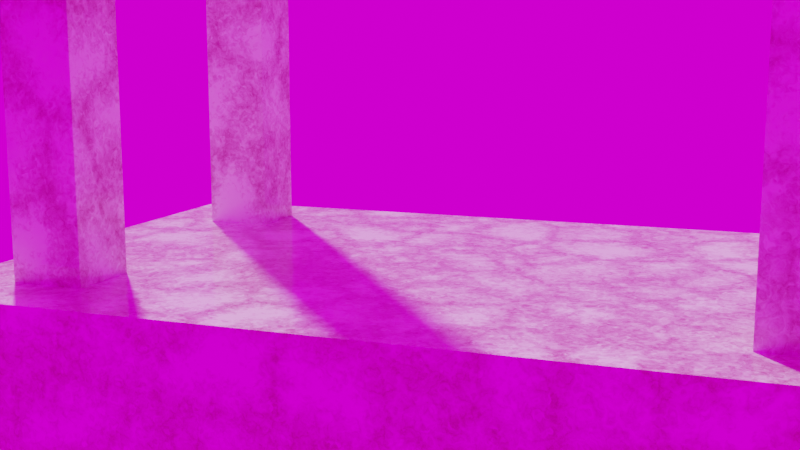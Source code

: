# Source: temple.blend  (saved by Blender 2.80.75; exported with 4.5.12 LTS)
import bpy
from mathutils import Matrix  # noqa: F401  (used for matrix-valued properties, if any)

bpy.ops.wm.read_factory_settings(use_empty=True)
scene = bpy.context.scene
scene.name = 'Scene'

# ---- collections
col_collection = bpy.data.collections.new('Collection'); scene.collection.children.link(col_collection)

# ---- images (referenced by path relative to the original .blend; pixels are not part of the script)
import os
ASSET_DIR = os.environ.get("B2B_ASSET_DIR", "")  # directory of the original .blend (textures are referenced by path, not embedded)
HERE = os.path.dirname(os.path.abspath(__file__))  # packed textures are extracted next to this script under _unpacked/

def load_image(name, relpath, width, height, colorspace="sRGB"):
    """Load a texture the original file referenced (path relative to the .blend, or extracted next to this script)."""
    p = next((c for c in (os.path.join(HERE, relpath), os.path.join(ASSET_DIR, relpath)) if relpath and os.path.exists(c)), "")
    if p:
        img = bpy.data.images.load(p, check_existing=True)
        img.name = name
    else:  # same state as the original file: an image datablock whose file is absent (Cycles renders it pink)
        img = bpy.data.images.new(name, width, height)
        img.source = "FILE"
        img.filepath = "//" + (relpath or name)
    img.colorspace_settings.name = colorspace
    return img
img_cape_hill_2k_hdr = load_image('cape_hill_2k.hdr', 'cape_hill_2k.hdr', 1024, 1024, 'Linear Rec.709')

# ---- materials (node trees are filled in below, after node groups)
mat_marble = bpy.data.materials.new('Marble')
mat_marble.use_transparent_shadow = False

# ---- material node trees
mat_marble.use_nodes = True; mat_marble.node_tree.nodes.clear()
_N = mat_marble.node_tree.nodes; _L = mat_marble.node_tree.links
n0 = _N.new('ShaderNodeOutputMaterial'); n0.name = 'Material Output'; n0.location = (1804, 300)
n1 = _N.new('ShaderNodeBsdfPrincipled'); n1.name = 'Principled BSDF'; n1.location = (1514, 300)
n1.distribution = 'GGX'
n1.subsurface_method = 'BURLEY'
n1.inputs[2].default_value = 0.1
n1.inputs[3].default_value = 1.45
n1.inputs[27].default_value = (0.0, 0.0, 0.0, 1.0)
n1.inputs[28].default_value = 1.0
n2 = _N.new('ShaderNodeTexNoise'); n2.name = 'Noise Texture'; n2.location = (-770, 52)
n3 = _N.new('ShaderNodeTexNoise'); n3.name = 'Noise Texture.001'; n3.location = (-198, 109)
n3.inputs[3].default_value = 16.0
n3.inputs[8].default_value = 0.65
n4 = _N.new('ShaderNodeValToRGB'); n4.name = 'ColorRamp'; n4.location = (39, 136)
while len(n4.color_ramp.elements) > 1: n4.color_ramp.elements.remove(n4.color_ramp.elements[-1])
n4.color_ramp.elements[0].position = 0.3136; n4.color_ramp.elements[0].color = (0.0, 0.0, 0.0, 1.0)
_e = n4.color_ramp.elements.new(0.6682); _e.color = (1.0, 1.0, 1.0, 1.0)
n5 = _N.new('ShaderNodeTexCoord'); n5.name = 'Texture Coordinate'; n5.location = (-1019, 98)
n6 = _N.new('ShaderNodeTexVoronoi'); n6.name = 'Voronoi Texture'; n6.location = (-50, -247)
n6.inputs[2].default_value = 1.0
n7 = _N.new('ShaderNodeMix'); n7.name = 'Mix.002'; n7.location = (659, -57)
n7.data_type = 'RGBA'
n7.inputs[0].default_value = 0.6083
n8 = _N.new('ShaderNodeValToRGB'); n8.name = 'ColorRamp.001'; n8.location = (867, 109)
while len(n8.color_ramp.elements) > 1: n8.color_ramp.elements.remove(n8.color_ramp.elements[-1])
n8.color_ramp.elements[0].position = 0.04545; n8.color_ramp.elements[0].color = (0.5637, 0.1262, 0.3425, 1.0)
_e = n8.color_ramp.elements.new(0.5364); _e.color = (1.0, 1.0, 1.0, 1.0)
n9 = _N.new('ShaderNodeTexVoronoi'); n9.name = 'Voronoi Texture.001'; n9.location = (153, -513)
n9.inputs[2].default_value = 3.0
n10 = _N.new('ShaderNodeTexVoronoi'); n10.name = 'Voronoi Texture.002'; n10.location = (203, -732)
n10.inputs[2].default_value = 40.0
n11 = _N.new('ShaderNodeMapping'); n11.name = 'Mapping.001'; n11.location = (-540, -324)
n12 = _N.new('ShaderNodeTexCoord'); n12.name = 'Texture Coordinate.001'; n12.location = (-1200, -358)
n13 = _N.new('ShaderNodeTexCoord'); n13.name = 'Texture Coordinate.002'; n13.location = (-892, -753)
n14 = _N.new('ShaderNodeMapping'); n14.name = 'Mapping.002'; n14.location = (-232, -779)
n15 = _N.new('ShaderNodeTexNoise'); n15.name = 'Noise Texture.002'; n15.location = (-971, -286)
n15.inputs[3].default_value = 12.0
n16 = _N.new('ShaderNodeTexNoise'); n16.name = 'Noise Texture.003'; n16.location = (-672, -857)
n16.inputs[2].default_value = 40.0
n17 = _N.new('ShaderNodeMix'); n17.name = 'Mix.001'; n17.location = (-760, -456)
n17.data_type = 'RGBA'
n17.inputs[0].default_value = 0.9
n18 = _N.new('ShaderNodeMix'); n18.name = 'Mix.003'; n18.location = (-452, -896)
n18.data_type = 'RGBA'
n18.inputs[0].default_value = 0.8533
n19 = _N.new('ShaderNodeMix'); n19.name = 'Mix.004'; n19.location = (1268, 73)
n19.data_type = 'RGBA'
n19.blend_type = 'OVERLAY'
n19.inputs[0].default_value = 0.3833
n20 = _N.new('ShaderNodeMix'); n20.name = 'Mix'; n20.location = (439, -400)
n20.data_type = 'RGBA'
n20.inputs[0].default_value = 0.2833
n21 = _N.new('ShaderNodeMapping'); n21.name = 'Mapping'; n21.location = (-554, 60)
n22 = _N.new('ShaderNodeTexVoronoi'); n22.name = 'Voronoi Texture.003'; n22.location = (0, 0)
n22.feature = 'F2'
n22.inputs[2].default_value = 1.0
n23 = _N.new('ShaderNodeMath'); n23.name = 'Math'; n23.location = (0, 0)
n23.operation = 'SUBTRACT'
n24 = _N.new('ShaderNodeTexVoronoi'); n24.name = 'Voronoi Texture.004'; n24.location = (0, 0)
n24.feature = 'F2'
n24.inputs[2].default_value = 3.0
n25 = _N.new('ShaderNodeMath'); n25.name = 'Math.001'; n25.location = (0, 0)
n25.operation = 'SUBTRACT'
n26 = _N.new('ShaderNodeTexVoronoi'); n26.name = 'Voronoi Texture.005'; n26.location = (0, 0)
n26.feature = 'F2'
n26.inputs[2].default_value = 40.0
n27 = _N.new('ShaderNodeMath'); n27.name = 'Math.002'; n27.location = (0, 0)
n27.operation = 'SUBTRACT'
n28 = _N.new('ShaderNodeMath'); n28.name = 'Math.003'; n28.location = (0, 0)
n28.operation = 'MULTIPLY'
n29 = _N.new('ShaderNodeMath'); n29.name = 'Math.004'; n29.location = (0, 0)
n29.operation = 'MULTIPLY'
n30 = _N.new('ShaderNodeMath'); n30.name = 'Math.005'; n30.location = (0, 0)
n30.operation = 'MULTIPLY'
n31 = _N.new('ShaderNodeMath'); n31.name = 'Math.006'; n31.location = (0, 0)
n31.operation = 'MULTIPLY'
n32 = _N.new('ShaderNodeMath'); n32.name = 'Math.007'; n32.location = (0, 0)
n32.operation = 'MULTIPLY'
n33 = _N.new('ShaderNodeMath'); n33.name = 'Math.008'; n33.location = (0, 0)
n33.operation = 'MULTIPLY'
_L.new(n1.outputs[0], n0.inputs[0])
_L.new(n5.outputs[3], n2.inputs[0])
_L.new(n2.outputs[1], n21.inputs[0])
_L.new(n21.outputs[0], n3.inputs[0])
_L.new(n3.outputs[1], n4.inputs[0])
_L.new(n12.outputs[3], n15.inputs[0])
_L.new(n11.outputs[0], n6.inputs[0])
_L.new(n15.outputs[1], n17.inputs[6])
_L.new(n11.outputs[0], n9.inputs[0])
_L.new(n17.outputs[2], n11.inputs[0])
_L.new(n12.outputs[3], n17.inputs[7])
_L.new(n7.outputs[2], n8.inputs[0])
_L.new(n4.outputs[0], n7.inputs[6])
_L.new(n20.outputs[2], n7.inputs[7])
_L.new(n13.outputs[3], n16.inputs[0])
_L.new(n14.outputs[0], n10.inputs[0])
_L.new(n16.outputs[1], n18.inputs[6])
_L.new(n18.outputs[2], n14.inputs[0])
_L.new(n13.outputs[3], n18.inputs[7])
_L.new(n19.outputs[2], n1.inputs[0])
_L.new(n8.outputs[0], n19.inputs[6])
_L.new(n11.outputs[0], n22.inputs[0])
_L.new(n23.outputs[0], n20.inputs[6])
_L.new(n11.outputs[0], n24.inputs[0])
_L.new(n25.outputs[0], n20.inputs[7])
_L.new(n14.outputs[0], n26.inputs[0])
_L.new(n27.outputs[0], n19.inputs[7])
_L.new(n28.outputs[0], n23.inputs[1])
_L.new(n6.outputs[0], n28.inputs[0])
_L.new(n6.outputs[0], n28.inputs[1])
_L.new(n29.outputs[0], n25.inputs[1])
_L.new(n9.outputs[0], n29.inputs[0])
_L.new(n9.outputs[0], n29.inputs[1])
_L.new(n30.outputs[0], n27.inputs[1])
_L.new(n10.outputs[0], n30.inputs[0])
_L.new(n10.outputs[0], n30.inputs[1])
_L.new(n31.outputs[0], n23.inputs[0])
_L.new(n22.outputs[0], n31.inputs[0])
_L.new(n22.outputs[0], n31.inputs[1])
_L.new(n32.outputs[0], n25.inputs[0])
_L.new(n24.outputs[0], n32.inputs[0])
_L.new(n24.outputs[0], n32.inputs[1])
_L.new(n33.outputs[0], n27.inputs[0])
_L.new(n26.outputs[0], n33.inputs[0])
_L.new(n26.outputs[0], n33.inputs[1])
n0.is_active_output = True

# ---- world
world_world = bpy.data.worlds.new('World'); scene.world = world_world
world_world.use_nodes = True; world_world.node_tree.nodes.clear()
_N = world_world.node_tree.nodes; _L = world_world.node_tree.links
n0 = _N.new('ShaderNodeOutputWorld'); n0.name = 'World Output'; n0.location = (300, 300)
n1 = _N.new('ShaderNodeBackground'); n1.name = 'Background'; n1.location = (10, 300)
n2 = _N.new('ShaderNodeTexEnvironment'); n2.name = 'Environment Texture'; n2.location = (-280, 280)
n2.image = img_cape_hill_2k_hdr
_L.new(n1.outputs[0], n0.inputs[0])
_L.new(n2.outputs[0], n1.inputs[0])
n0.is_active_output = True
world_world.color = (0.05088, 0.05088, 0.05088)
world_world.use_sun_shadow = False
world_world.sun_shadow_jitter_overblur = 0.0

# ---- cameras
cam_camera = bpy.data.cameras.new('Camera')
cam_camera.clip_end = 100.0
cam_camera.ortho_scale = 7.314
cam_camera.dof.focus_distance = 0.0
cam_camera.dof.aperture_fstop = 128.0

# ---- meshes
me_cube_001 = bpy.data.meshes.new('Cube.001')
me_cube_001.from_pydata([(-6.0, -4.0, -1.0), (-6.0, -4.0, 1.0), (-6.0, 4.0, -1.0), (-6.0, 4.0, 1.0), (6.0, -4.0, -1.0), (6.0, -4.0, 1.0), (6.0, 4.0, -1.0), (6.0, 4.0, 1.0), (5.0, 4.0, -1.0), (4.0, 4.0, -1.0), (3.0, 4.0, -1.0), (2.0, 4.0, -1.0), (1.0, 4.0, -1.0), (-4.47e-07, 4.0, -1.0), (-1.0, 4.0, -1.0), (-2.0, 4.0, -1.0), (-3.0, 4.0, -1.0), (-4.0, 4.0, -1.0), (-5.0, 4.0, -1.0), (-5.0, 4.0, 1.0), (-4.0, 4.0, 1.0), (-3.0, 4.0, 1.0), (-2.0, 4.0, 1.0), (-1.0, 4.0, 1.0), (4.47e-07, 4.0, 1.0), (1.0, 4.0, 1.0), (2.0, 4.0, 1.0), (3.0, 4.0, 1.0), (4.0, 4.0, 1.0), (5.0, 4.0, 1.0), (-5.0, -4.0, -1.0), (-4.0, -4.0, -1.0), (-3.0, -4.0, -1.0), (-2.0, -4.0, -1.0), (-1.0, -4.0, -1.0), (4.47e-07, -4.0, -1.0), (1.0, -4.0, -1.0), (2.0, -4.0, -1.0), (3.0, -4.0, -1.0), (4.0, -4.0, -1.0), (5.0, -4.0, -1.0), (5.0, -4.0, 1.0), (4.0, -4.0, 1.0), (3.0, -4.0, 1.0), (2.0, -4.0, 1.0), (1.0, -4.0, 1.0), (-4.47e-07, -4.0, 1.0), (-1.0, -4.0, 1.0), (-2.0, -4.0, 1.0), (-3.0, -4.0, 1.0), (-4.0, -4.0, 1.0), (-5.0, -4.0, 1.0), (-6.0, 3.0, -1.0), (-6.0, 2.0, -1.0), (-6.0, 1.0, -1.0), (-6.0, 0.0, -1.0), (-6.0, -1.0, -1.0), (-6.0, -2.0, -1.0), (-6.0, -3.0, -1.0), (-6.0, -3.0, 1.0), (-6.0, -2.0, 1.0), (-6.0, -1.0, 1.0), (-6.0, 0.0, 1.0), (-6.0, 1.0, 1.0), (-6.0, 2.0, 1.0), (-6.0, 3.0, 1.0), (6.0, -3.0, -1.0), (6.0, -2.0, -1.0), (6.0, -1.0, -1.0), (6.0, 0.0, -1.0), (6.0, 1.0, -1.0), (6.0, 2.0, -1.0), (6.0, 3.0, -1.0), (6.0, 3.0, 1.0), (6.0, 2.0, 1.0), (6.0, 1.0, 1.0), (6.0, 0.0, 1.0), (6.0, -1.0, 1.0), (6.0, -2.0, 1.0), (6.0, -3.0, 1.0), (5.0, 3.0, 1.0), (5.0, 2.0, 1.0), (5.0, 1.0, 1.0), (5.0, 0.0, 1.0), (5.0, -1.0, 1.0), (5.0, -2.0, 1.0), (5.0, -3.0, 1.0), (4.0, 3.0, 1.0), (4.0, 2.0, 1.0), (4.0, 1.0, 1.0), (4.0, 0.0, 1.0), (4.0, -1.0, 1.0), (4.0, -2.0, 1.0), (4.0, -3.0, 1.0), (3.0, 3.0, 1.0), (3.0, 2.0, 1.0), (3.0, 1.0, 1.0), (3.0, 0.0, 1.0), (3.0, -1.0, 1.0), (3.0, -2.0, 1.0), (3.0, -3.0, 1.0), (2.0, 3.0, 1.0), (2.0, 2.0, 1.0), (2.0, 1.0, 1.0), (2.0, 0.0, 1.0), (2.0, -1.0, 1.0), (2.0, -2.0, 1.0), (2.0, -3.0, 1.0), (1.0, 3.0, 1.0), (1.0, 2.0, 1.0), (1.0, 1.0, 1.0), (1.0, 0.0, 1.0), (1.0, -1.0, 1.0), (1.0, -2.0, 1.0), (1.0, -3.0, 1.0), (3.353e-07, 3.0, 1.0), (2.235e-07, 2.0, 1.0), (1.118e-07, 1.0, 1.0), (0.0, 0.0, 1.0), (-1.118e-07, -1.0, 1.0), (-2.235e-07, -2.0, 1.0), (-3.353e-07, -3.0, 1.0), (-1.0, 3.0, 1.0), (-1.0, 2.0, 1.0), (-1.0, 1.0, 1.0), (-1.0, 0.0, 1.0), (-1.0, -1.0, 1.0), (-1.0, -2.0, 1.0), (-1.0, -3.0, 1.0), (-2.0, 3.0, 1.0), (-2.0, 2.0, 1.0), (-2.0, 1.0, 1.0), (-2.0, 0.0, 1.0), (-2.0, -1.0, 1.0), (-2.0, -2.0, 1.0), (-2.0, -3.0, 1.0), (-3.0, 3.0, 1.0), (-3.0, 2.0, 1.0), (-3.0, 1.0, 1.0), (-3.0, 0.0, 1.0), (-3.0, -1.0, 1.0), (-3.0, -2.0, 1.0), (-3.0, -3.0, 1.0), (-4.0, 3.0, 1.0), (-4.0, 2.0, 1.0), (-4.0, 1.0, 1.0), (-4.0, 0.0, 1.0), (-4.0, -1.0, 1.0), (-4.0, -2.0, 1.0), (-4.0, -3.0, 1.0), (-5.0, 3.0, 1.0), (-5.0, 2.0, 1.0), (-5.0, 1.0, 1.0), (-5.0, 0.0, 1.0), (-5.0, -1.0, 1.0), (-5.0, -2.0, 1.0), (-5.0, -3.0, 1.0), (-5.0, 3.0, -1.0), (-5.0, 2.0, -1.0), (-5.0, 1.0, -1.0), (-5.0, 0.0, -1.0), (-5.0, -1.0, -1.0), (-5.0, -2.0, -1.0), (-5.0, -3.0, -1.0), (-4.0, 3.0, -1.0), (-4.0, 2.0, -1.0), (-4.0, 1.0, -1.0), (-4.0, 0.0, -1.0), (-4.0, -1.0, -1.0), (-4.0, -2.0, -1.0), (-4.0, -3.0, -1.0), (-3.0, 3.0, -1.0), (-3.0, 2.0, -1.0), (-3.0, 1.0, -1.0), (-3.0, 0.0, -1.0), (-3.0, -1.0, -1.0), (-3.0, -2.0, -1.0), (-3.0, -3.0, -1.0), (-2.0, 3.0, -1.0), (-2.0, 2.0, -1.0), (-2.0, 1.0, -1.0), (-2.0, 0.0, -1.0), (-2.0, -1.0, -1.0), (-2.0, -2.0, -1.0), (-2.0, -3.0, -1.0), (-1.0, 3.0, -1.0), (-1.0, 2.0, -1.0), (-1.0, 1.0, -1.0), (-1.0, 0.0, -1.0), (-1.0, -1.0, -1.0), (-1.0, -2.0, -1.0), (-1.0, -3.0, -1.0), (-3.353e-07, 3.0, -1.0), (-2.235e-07, 2.0, -1.0), (-1.118e-07, 1.0, -1.0), (0.0, 0.0, -1.0), (1.118e-07, -1.0, -1.0), (2.235e-07, -2.0, -1.0), (3.353e-07, -3.0, -1.0), (1.0, 3.0, -1.0), (1.0, 2.0, -1.0), (1.0, 1.0, -1.0), (1.0, 0.0, -1.0), (1.0, -1.0, -1.0), (1.0, -2.0, -1.0), (1.0, -3.0, -1.0), (2.0, 3.0, -1.0), (2.0, 2.0, -1.0), (2.0, 1.0, -1.0), (2.0, 0.0, -1.0), (2.0, -1.0, -1.0), (2.0, -2.0, -1.0), (2.0, -3.0, -1.0), (3.0, 3.0, -1.0), (3.0, 2.0, -1.0), (3.0, 1.0, -1.0), (3.0, 0.0, -1.0), (3.0, -1.0, -1.0), (3.0, -2.0, -1.0), (3.0, -3.0, -1.0), (4.0, 3.0, -1.0), (4.0, 2.0, -1.0), (4.0, 1.0, -1.0), (4.0, 0.0, -1.0), (4.0, -1.0, -1.0), (4.0, -2.0, -1.0), (4.0, -3.0, -1.0), (5.0, 3.0, -1.0), (5.0, 2.0, -1.0), (5.0, 1.0, -1.0), (5.0, 0.0, -1.0), (5.0, -1.0, -1.0), (5.0, -2.0, -1.0), (5.0, -3.0, -1.0), (5.0, 3.0, 10.0), (5.0, 2.0, 10.0), (5.0, -2.0, 10.0), (5.0, -3.0, 10.0), (4.0, 3.0, 10.0), (4.0, 2.0, 10.0), (4.0, -2.0, 10.0), (4.0, -3.0, 10.0), (-4.0, 3.0, 10.0), (-4.0, 2.0, 10.0), (-4.0, -2.0, 10.0), (-4.0, -3.0, 10.0), (-5.0, 3.0, 10.0), (-5.0, 2.0, 10.0), (-5.0, -2.0, 10.0), (-5.0, -3.0, 10.0), (4.0, -2.0, 2.0), (4.0, -2.0, 3.0), (4.0, -2.0, 4.0), (4.0, -2.0, 5.0), (4.0, -2.0, 6.0), (4.0, -2.0, 7.0), (4.0, -2.0, 8.0), (4.0, -2.0, 9.0), (5.0, -2.0, 9.0), (5.0, -2.0, 8.0), (5.0, -2.0, 7.0), (5.0, -2.0, 6.0), (5.0, -2.0, 5.0), (5.0, -2.0, 4.0), (5.0, -2.0, 3.0), (5.0, -2.0, 2.0), (5.0, -3.0, 2.0), (5.0, -3.0, 3.0), (5.0, -3.0, 4.0), (5.0, -3.0, 5.0), (5.0, -3.0, 6.0), (5.0, -3.0, 7.0), (5.0, -3.0, 8.0), (5.0, -3.0, 9.0), (4.0, -3.0, 9.0), (4.0, -3.0, 8.0), (4.0, -3.0, 7.0), (4.0, -3.0, 6.0), (4.0, -3.0, 5.0), (4.0, -3.0, 4.0), (4.0, -3.0, 3.0), (4.0, -3.0, 2.0), (-5.0, -3.0, 2.0), (-5.0, -3.0, 3.0), (-5.0, -3.0, 4.0), (-5.0, -3.0, 5.0), (-5.0, -3.0, 6.0), (-5.0, -3.0, 7.0), (-5.0, -3.0, 8.0), (-5.0, -3.0, 9.0), (-5.0, -2.0, 9.0), (-5.0, -2.0, 8.0), (-5.0, -2.0, 7.0), (-5.0, -2.0, 6.0), (-5.0, -2.0, 5.0), (-5.0, -2.0, 4.0), (-5.0, -2.0, 3.0), (-5.0, -2.0, 2.0), (-4.0, -2.0, 2.0), (-4.0, -2.0, 3.0), (-4.0, -2.0, 4.0), (-4.0, -2.0, 5.0), (-4.0, -2.0, 6.0), (-4.0, -2.0, 7.0), (-4.0, -2.0, 8.0), (-4.0, -2.0, 9.0), (-4.0, -3.0, 9.0), (-4.0, -3.0, 8.0), (-4.0, -3.0, 7.0), (-4.0, -3.0, 6.0), (-4.0, -3.0, 5.0), (-4.0, -3.0, 4.0), (-4.0, -3.0, 3.0), (-4.0, -3.0, 2.0), (-4.0, 2.0, 2.0), (-4.0, 2.0, 3.0), (-4.0, 2.0, 4.0), (-4.0, 2.0, 5.0), (-4.0, 2.0, 6.0), (-4.0, 2.0, 7.0), (-4.0, 2.0, 8.0), (-4.0, 2.0, 9.0), (-5.0, 2.0, 9.0), (-5.0, 2.0, 8.0), (-5.0, 2.0, 7.0), (-5.0, 2.0, 6.0), (-5.0, 2.0, 5.0), (-5.0, 2.0, 4.0), (-5.0, 2.0, 3.0), (-5.0, 2.0, 2.0), (-5.0, 3.0, 9.0), (-5.0, 3.0, 8.0), (-5.0, 3.0, 7.0), (-5.0, 3.0, 6.0), (-5.0, 3.0, 5.0), (-5.0, 3.0, 4.0), (-5.0, 3.0, 3.0), (-5.0, 3.0, 2.0), (-4.0, 3.0, 2.0), (-4.0, 3.0, 3.0), (-4.0, 3.0, 4.0), (-4.0, 3.0, 5.0), (-4.0, 3.0, 6.0), (-4.0, 3.0, 7.0), (-4.0, 3.0, 8.0), (-4.0, 3.0, 9.0), (4.0, 3.0, 2.0), (4.0, 3.0, 3.0), (4.0, 3.0, 4.0), (4.0, 3.0, 5.0), (4.0, 3.0, 6.0), (4.0, 3.0, 7.0), (4.0, 3.0, 8.0), (4.0, 3.0, 9.0), (5.0, 3.0, 9.0), (5.0, 3.0, 8.0), (5.0, 3.0, 7.0), (5.0, 3.0, 6.0), (5.0, 3.0, 5.0), (5.0, 3.0, 4.0), (5.0, 3.0, 3.0), (5.0, 3.0, 2.0), (5.0, 2.0, 2.0), (5.0, 2.0, 3.0), (5.0, 2.0, 4.0), (5.0, 2.0, 5.0), (5.0, 2.0, 6.0), (5.0, 2.0, 7.0), (5.0, 2.0, 8.0), (5.0, 2.0, 9.0), (4.0, 2.0, 9.0), (4.0, 2.0, 8.0), (4.0, 2.0, 7.0), (4.0, 2.0, 6.0), (4.0, 2.0, 5.0), (4.0, 2.0, 4.0), (4.0, 2.0, 3.0), (4.0, 2.0, 2.0)], [], [(52, 65, 3, 2), (8, 29, 7, 6), (66, 79, 5, 4), (30, 51, 1, 0), (233, 66, 4, 40), (156, 59, 1, 51), (79, 86, 41, 5), (86, 93, 42, 41), (93, 100, 43, 42), (100, 107, 44, 43), (107, 114, 45, 44), (114, 121, 46, 45), (121, 128, 47, 46), (128, 135, 48, 47), (135, 142, 49, 48), (142, 149, 50, 49), (149, 156, 51, 50), (58, 163, 30, 0), (163, 170, 31, 30), (170, 177, 32, 31), (177, 184, 33, 32), (184, 191, 34, 33), (191, 198, 35, 34), (198, 205, 36, 35), (205, 212, 37, 36), (212, 219, 38, 37), (219, 226, 39, 38), (226, 233, 40, 39), (4, 5, 41, 40), (40, 41, 42, 39), (39, 42, 43, 38), (38, 43, 44, 37), (37, 44, 45, 36), (36, 45, 46, 35), (35, 46, 47, 34), (34, 47, 48, 33), (33, 48, 49, 32), (32, 49, 50, 31), (31, 50, 51, 30), (2, 3, 19, 18), (18, 19, 20, 17), (17, 20, 21, 16), (16, 21, 22, 15), (15, 22, 23, 14), (14, 23, 24, 13), (13, 24, 25, 12), (12, 25, 26, 11), (11, 26, 27, 10), (10, 27, 28, 9), (9, 28, 29, 8), (9, 8, 227, 220), (220, 227, 228, 221), (221, 228, 229, 222), (222, 229, 230, 223), (223, 230, 231, 224), (224, 231, 232, 225), (225, 232, 233, 226), (10, 9, 220, 213), (213, 220, 221, 214), (214, 221, 222, 215), (215, 222, 223, 216), (216, 223, 224, 217), (217, 224, 225, 218), (218, 225, 226, 219), (11, 10, 213, 206), (206, 213, 214, 207), (207, 214, 215, 208), (208, 215, 216, 209), (209, 216, 217, 210), (210, 217, 218, 211), (211, 218, 219, 212), (12, 11, 206, 199), (199, 206, 207, 200), (200, 207, 208, 201), (201, 208, 209, 202), (202, 209, 210, 203), (203, 210, 211, 204), (204, 211, 212, 205), (13, 12, 199, 192), (192, 199, 200, 193), (193, 200, 201, 194), (194, 201, 202, 195), (195, 202, 203, 196), (196, 203, 204, 197), (197, 204, 205, 198), (14, 13, 192, 185), (185, 192, 193, 186), (186, 193, 194, 187), (187, 194, 195, 188), (188, 195, 196, 189), (189, 196, 197, 190), (190, 197, 198, 191), (15, 14, 185, 178), (178, 185, 186, 179), (179, 186, 187, 180), (180, 187, 188, 181), (181, 188, 189, 182), (182, 189, 190, 183), (183, 190, 191, 184), (16, 15, 178, 171), (171, 178, 179, 172), (172, 179, 180, 173), (173, 180, 181, 174), (174, 181, 182, 175), (175, 182, 183, 176), (176, 183, 184, 177), (17, 16, 171, 164), (164, 171, 172, 165), (165, 172, 173, 166), (166, 173, 174, 167), (167, 174, 175, 168), (168, 175, 176, 169), (169, 176, 177, 170), (18, 17, 164, 157), (157, 164, 165, 158), (158, 165, 166, 159), (159, 166, 167, 160), (160, 167, 168, 161), (161, 168, 169, 162), (162, 169, 170, 163), (2, 18, 157, 52), (52, 157, 158, 53), (53, 158, 159, 54), (54, 159, 160, 55), (55, 160, 161, 56), (56, 161, 162, 57), (57, 162, 163, 58), (20, 19, 150, 143), (258, 257, 240, 236), (144, 151, 152, 145), (145, 152, 153, 146), (146, 153, 154, 147), (147, 154, 155, 148), (322, 321, 243, 247), (21, 20, 143, 136), (136, 143, 144, 137), (137, 144, 145, 138), (138, 145, 146, 139), (139, 146, 147, 140), (140, 147, 148, 141), (141, 148, 149, 142), (22, 21, 136, 129), (129, 136, 137, 130), (130, 137, 138, 131), (131, 138, 139, 132), (132, 139, 140, 133), (133, 140, 141, 134), (134, 141, 142, 135), (23, 22, 129, 122), (122, 129, 130, 123), (123, 130, 131, 124), (124, 131, 132, 125), (125, 132, 133, 126), (126, 133, 134, 127), (127, 134, 135, 128), (24, 23, 122, 115), (115, 122, 123, 116), (116, 123, 124, 117), (117, 124, 125, 118), (118, 125, 126, 119), (119, 126, 127, 120), (120, 127, 128, 121), (25, 24, 115, 108), (108, 115, 116, 109), (109, 116, 117, 110), (110, 117, 118, 111), (111, 118, 119, 112), (112, 119, 120, 113), (113, 120, 121, 114), (26, 25, 108, 101), (101, 108, 109, 102), (102, 109, 110, 103), (103, 110, 111, 104), (104, 111, 112, 105), (105, 112, 113, 106), (106, 113, 114, 107), (27, 26, 101, 94), (94, 101, 102, 95), (95, 102, 103, 96), (96, 103, 104, 97), (97, 104, 105, 98), (98, 105, 106, 99), (99, 106, 107, 100), (28, 27, 94, 87), (87, 94, 95, 88), (88, 95, 96, 89), (89, 96, 97, 90), (90, 97, 98, 91), (91, 98, 99, 92), (92, 99, 100, 93), (29, 28, 87, 80), (306, 305, 244, 245), (81, 88, 89, 82), (82, 89, 90, 83), (83, 90, 91, 84), (84, 91, 92, 85), (290, 289, 249, 248), (7, 29, 80, 73), (73, 80, 81, 74), (74, 81, 82, 75), (75, 82, 83, 76), (76, 83, 84, 77), (77, 84, 85, 78), (78, 85, 86, 79), (19, 3, 65, 150), (150, 65, 64, 151), (151, 64, 63, 152), (152, 63, 62, 153), (153, 62, 61, 154), (154, 61, 60, 155), (155, 60, 59, 156), (8, 6, 72, 227), (227, 72, 71, 228), (228, 71, 70, 229), (229, 70, 69, 230), (230, 69, 68, 231), (231, 68, 67, 232), (232, 67, 66, 233), (6, 7, 73, 72), (72, 73, 74, 71), (71, 74, 75, 70), (70, 75, 76, 69), (69, 76, 77, 68), (68, 77, 78, 67), (67, 78, 79, 66), (0, 1, 59, 58), (58, 59, 60, 57), (57, 60, 61, 56), (56, 61, 62, 55), (55, 62, 63, 54), (54, 63, 64, 53), (53, 64, 65, 52), (242, 246, 247, 243), (244, 248, 249, 245), (234, 238, 239, 235), (236, 240, 241, 237), (274, 273, 237, 241), (330, 322, 247, 246), (321, 345, 242, 243), (354, 353, 238, 234), (257, 274, 241, 240), (273, 258, 236, 237), (370, 369, 235, 239), (305, 290, 248, 244), (289, 306, 245, 249), (353, 370, 239, 238), (369, 354, 234, 235), (345, 330, 246, 242), (86, 85, 265, 266), (266, 265, 264, 267), (267, 264, 263, 268), (268, 263, 262, 269), (269, 262, 261, 270), (270, 261, 260, 271), (271, 260, 259, 272), (272, 259, 258, 273), (92, 93, 281, 250), (250, 281, 280, 251), (251, 280, 279, 252), (252, 279, 278, 253), (253, 278, 277, 254), (254, 277, 276, 255), (255, 276, 275, 256), (256, 275, 274, 257), (93, 86, 266, 281), (281, 266, 267, 280), (280, 267, 268, 279), (279, 268, 269, 278), (278, 269, 270, 277), (277, 270, 271, 276), (276, 271, 272, 275), (275, 272, 273, 274), (85, 92, 250, 265), (265, 250, 251, 264), (264, 251, 252, 263), (263, 252, 253, 262), (262, 253, 254, 261), (261, 254, 255, 260), (260, 255, 256, 259), (259, 256, 257, 258), (156, 149, 313, 282), (282, 313, 312, 283), (283, 312, 311, 284), (284, 311, 310, 285), (285, 310, 309, 286), (286, 309, 308, 287), (287, 308, 307, 288), (288, 307, 306, 289), (148, 155, 297, 298), (298, 297, 296, 299), (299, 296, 295, 300), (300, 295, 294, 301), (301, 294, 293, 302), (302, 293, 292, 303), (303, 292, 291, 304), (304, 291, 290, 305), (155, 156, 282, 297), (297, 282, 283, 296), (296, 283, 284, 295), (295, 284, 285, 294), (294, 285, 286, 293), (293, 286, 287, 292), (292, 287, 288, 291), (291, 288, 289, 290), (149, 148, 298, 313), (313, 298, 299, 312), (312, 299, 300, 311), (311, 300, 301, 310), (310, 301, 302, 309), (309, 302, 303, 308), (308, 303, 304, 307), (307, 304, 305, 306), (143, 150, 337, 338), (338, 337, 336, 339), (339, 336, 335, 340), (340, 335, 334, 341), (341, 334, 333, 342), (342, 333, 332, 343), (343, 332, 331, 344), (344, 331, 330, 345), (144, 143, 338, 314), (314, 338, 339, 315), (315, 339, 340, 316), (316, 340, 341, 317), (317, 341, 342, 318), (318, 342, 343, 319), (319, 343, 344, 320), (320, 344, 345, 321), (150, 151, 329, 337), (337, 329, 328, 336), (336, 328, 327, 335), (335, 327, 326, 334), (334, 326, 325, 333), (333, 325, 324, 332), (332, 324, 323, 331), (331, 323, 322, 330), (151, 144, 314, 329), (329, 314, 315, 328), (328, 315, 316, 327), (327, 316, 317, 326), (326, 317, 318, 325), (325, 318, 319, 324), (324, 319, 320, 323), (323, 320, 321, 322), (81, 80, 361, 362), (362, 361, 360, 363), (363, 360, 359, 364), (364, 359, 358, 365), (365, 358, 357, 366), (366, 357, 356, 367), (367, 356, 355, 368), (368, 355, 354, 369), (87, 88, 377, 346), (346, 377, 376, 347), (347, 376, 375, 348), (348, 375, 374, 349), (349, 374, 373, 350), (350, 373, 372, 351), (351, 372, 371, 352), (352, 371, 370, 353), (88, 81, 362, 377), (377, 362, 363, 376), (376, 363, 364, 375), (375, 364, 365, 374), (374, 365, 366, 373), (373, 366, 367, 372), (372, 367, 368, 371), (371, 368, 369, 370), (80, 87, 346, 361), (361, 346, 347, 360), (360, 347, 348, 359), (359, 348, 349, 358), (358, 349, 350, 357), (357, 350, 351, 356), (356, 351, 352, 355), (355, 352, 353, 354)])
_uv = me_cube_001.uv_layers.new(name='UVMap')
_uv.uv.foreach_set('vector', [0.375, 0.2188, 0.625, 0.2188, 0.625, 0.25, 0.375, 0.25, 0.375, 0.4792, 0.625, 0.4792, 0.625, 0.5, 0.375, 0.5, 0.375, 0.7188, 0.625, 0.7188, 0.625, 0.75, 0.375, 0.75, 0.375, 0.9792, 0.625, 0.9792, 0.625, 1.0, 0.375, 1.0, 0.3542, 0.7188, 0.375, 0.7188, 0.375, 0.75, 0.3542, 0.75, 0.8542, 0.7188, 0.875, 0.7188, 0.875, 0.75, 0.8542, 0.75, 0.625, 0.7188, 0.6458, 0.7188, 0.6458, 0.75, 0.625, 0.75, 0.6458, 0.7188, 0.6667, 0.7187, 0.6667, 0.75, 0.6458, 0.75, 0.6667, 0.7187, 0.6875, 0.7187, 0.6875, 0.75, 0.6667, 0.75, 0.6875, 0.7187, 0.7083, 0.7187, 0.7083, 0.75, 0.6875, 0.75, 0.7083, 0.7187, 0.7292, 0.7187, 0.7292, 0.75, 0.7083, 0.75, 0.7292, 0.7187, 0.75, 0.7187, 0.75, 0.75, 0.7292, 0.75, 0.75, 0.7187, 0.7708, 0.7187, 0.7708, 0.75, 0.75, 0.75, 0.7708, 0.7187, 0.7917, 0.7187, 0.7917, 0.75, 0.7708, 0.75, 0.7917, 0.7187, 0.8125, 0.7187, 0.8125, 0.75, 0.7917, 0.75, 0.8125, 0.7187, 0.8333, 0.7188, 0.8333, 0.75, 0.8125, 0.75, 0.8333, 0.7188, 0.8542, 0.7188, 0.8542, 0.75, 0.8333, 0.75, 0.125, 0.7188, 0.1458, 0.7188, 0.1458, 0.75, 0.125, 0.75, 0.1458, 0.7188, 0.1667, 0.7187, 0.1667, 0.75, 0.1458, 0.75, 0.1667, 0.7187, 0.1875, 0.7187, 0.1875, 0.75, 0.1667, 0.75, 0.1875, 0.7187, 0.2083, 0.7187, 0.2083, 0.75, 0.1875, 0.75, 0.2083, 0.7187, 0.2292, 0.7187, 0.2292, 0.75, 0.2083, 0.75, 0.2292, 0.7187, 0.25, 0.7187, 0.25, 0.75, 0.2292, 0.75, 0.25, 0.7187, 0.2708, 0.7187, 0.2708, 0.75, 0.25, 0.75, 0.2708, 0.7187, 0.2917, 0.7187, 0.2917, 0.75, 0.2708, 0.75, 0.2917, 0.7187, 0.3125, 0.7187, 0.3125, 0.75, 0.2917, 0.75, 0.3125, 0.7187, 0.3333, 0.7188, 0.3333, 0.75, 0.3125, 0.75, 0.3333, 0.7188, 0.3542, 0.7188, 0.3542, 0.75, 0.3333, 0.75, 0.375, 0.75, 0.625, 0.75, 0.625, 0.7708, 0.375, 0.7708, 0.375, 0.7708, 0.625, 0.7708, 0.625, 0.7917, 0.375, 0.7917, 0.375, 0.7917, 0.625, 0.7917, 0.625, 0.8125, 0.375, 0.8125, 0.375, 0.8125, 0.625, 0.8125, 0.625, 0.8333, 0.375, 0.8333, 0.375, 0.8333, 0.625, 0.8333, 0.625, 0.8542, 0.375, 0.8542, 0.375, 0.8542, 0.625, 0.8542, 0.625, 0.875, 0.375, 0.875, 0.375, 0.875, 0.625, 0.875, 0.625, 0.8958, 0.375, 0.8958, 0.375, 0.8958, 0.625, 0.8958, 0.625, 0.9167, 0.375, 0.9167, 0.375, 0.9167, 0.625, 0.9167, 0.625, 0.9375, 0.375, 0.9375, 0.375, 0.9375, 0.625, 0.9375, 0.625, 0.9583, 0.375, 0.9583, 0.375, 0.9583, 0.625, 0.9583, 0.625, 0.9792, 0.375, 0.9792, 0.375, 0.25, 0.625, 0.25, 0.625, 0.2708, 0.375, 0.2708, 0.375, 0.2708, 0.625, 0.2708, 0.625, 0.2917, 0.375, 0.2917, 0.375, 0.2917, 0.625, 0.2917, 0.625, 0.3125, 0.375, 0.3125, 0.375, 0.3125, 0.625, 0.3125, 0.625, 0.3333, 0.375, 0.3333, 0.375, 0.3333, 0.625, 0.3333, 0.625, 0.3542, 0.375, 0.3542, 0.375, 0.3542, 0.625, 0.3542, 0.625, 0.375, 0.375, 0.375, 0.375, 0.375, 0.625, 0.375, 0.625, 0.3958, 0.375, 0.3958, 0.375, 0.3958, 0.625, 0.3958, 0.625, 0.4167, 0.375, 0.4167, 0.375, 0.4167, 0.625, 0.4167, 0.625, 0.4375, 0.375, 0.4375, 0.375, 0.4375, 0.625, 0.4375, 0.625, 0.4583, 0.375, 0.4583, 0.375, 0.4583, 0.625, 0.4583, 0.625, 0.4792, 0.375, 0.4792, 0.3333, 0.5, 0.3542, 0.5, 0.3542, 0.5312, 0.3333, 0.5312, 0.3333, 0.5312, 0.3542, 0.5312, 0.3542, 0.5625, 0.3333, 0.5625, 0.3333, 0.5625, 0.3542, 0.5625, 0.3542, 0.5938, 0.3333, 0.5938, 0.3333, 0.5938, 0.3542, 0.5938, 0.3542, 0.625, 0.3333, 0.625, 0.3333, 0.625, 0.3542, 0.625, 0.3542, 0.6562, 0.3333, 0.6562, 0.3333, 0.6562, 0.3542, 0.6562, 0.3542, 0.6875, 0.3333, 0.6875, 0.3333, 0.6875, 0.3542, 0.6875, 0.3542, 0.7188, 0.3333, 0.7188, 0.3125, 0.5, 0.3333, 0.5, 0.3333, 0.5312, 0.3125, 0.5312, 0.3125, 0.5312, 0.3333, 0.5312, 0.3333, 0.5625, 0.3125, 0.5625, 0.3125, 0.5625, 0.3333, 0.5625, 0.3333, 0.5938, 0.3125, 0.5938, 0.3125, 0.5938, 0.3333, 0.5938, 0.3333, 0.625, 0.3125, 0.625, 0.3125, 0.625, 0.3333, 0.625, 0.3333, 0.6562, 0.3125, 0.6563, 0.3125, 0.6563, 0.3333, 0.6562, 0.3333, 0.6875, 0.3125, 0.6875, 0.3125, 0.6875, 0.3333, 0.6875, 0.3333, 0.7188, 0.3125, 0.7187, 0.2917, 0.5, 0.3125, 0.5, 0.3125, 0.5312, 0.2917, 0.5312, 0.2917, 0.5312, 0.3125, 0.5312, 0.3125, 0.5625, 0.2917, 0.5625, 0.2917, 0.5625, 0.3125, 0.5625, 0.3125, 0.5938, 0.2917, 0.5937, 0.2917, 0.5937, 0.3125, 0.5938, 0.3125, 0.625, 0.2917, 0.625, 0.2917, 0.625, 0.3125, 0.625, 0.3125, 0.6563, 0.2917, 0.6563, 0.2917, 0.6563, 0.3125, 0.6563, 0.3125, 0.6875, 0.2917, 0.6875, 0.2917, 0.6875, 0.3125, 0.6875, 0.3125, 0.7187, 0.2917, 0.7187, 0.2708, 0.5, 0.2917, 0.5, 0.2917, 0.5312, 0.2708, 0.5312, 0.2708, 0.5312, 0.2917, 0.5312, 0.2917, 0.5625, 0.2708, 0.5625, 0.2708, 0.5625, 0.2917, 0.5625, 0.2917, 0.5937, 0.2708, 0.5938, 0.2708, 0.5938, 0.2917, 0.5937, 0.2917, 0.625, 0.2708, 0.625, 0.2708, 0.625, 0.2917, 0.625, 0.2917, 0.6563, 0.2708, 0.6562, 0.2708, 0.6562, 0.2917, 0.6563, 0.2917, 0.6875, 0.2708, 0.6875, 0.2708, 0.6875, 0.2917, 0.6875, 0.2917, 0.7187, 0.2708, 0.7187, 0.25, 0.5, 0.2708, 0.5, 0.2708, 0.5312, 0.25, 0.5312, 0.25, 0.5312, 0.2708, 0.5312, 0.2708, 0.5625, 0.25, 0.5625, 0.25, 0.5625, 0.2708, 0.5625, 0.2708, 0.5938, 0.25, 0.5938, 0.25, 0.5938, 0.2708, 0.5938, 0.2708, 0.625, 0.25, 0.625, 0.25, 0.625, 0.2708, 0.625, 0.2708, 0.6562, 0.25, 0.6562, 0.25, 0.6562, 0.2708, 0.6562, 0.2708, 0.6875, 0.25, 0.6875, 0.25, 0.6875, 0.2708, 0.6875, 0.2708, 0.7187, 0.25, 0.7187, 0.2292, 0.5, 0.25, 0.5, 0.25, 0.5312, 0.2292, 0.5312, 0.2292, 0.5312, 0.25, 0.5312, 0.25, 0.5625, 0.2292, 0.5625, 0.2292, 0.5625, 0.25, 0.5625, 0.25, 0.5938, 0.2292, 0.5938, 0.2292, 0.5938, 0.25, 0.5938, 0.25, 0.625, 0.2292, 0.625, 0.2292, 0.625, 0.25, 0.625, 0.25, 0.6562, 0.2292, 0.6562, 0.2292, 0.6562, 0.25, 0.6562, 0.25, 0.6875, 0.2292, 0.6875, 0.2292, 0.6875, 0.25, 0.6875, 0.25, 0.7187, 0.2292, 0.7187, 0.2083, 0.5, 0.2292, 0.5, 0.2292, 0.5312, 0.2083, 0.5312, 0.2083, 0.5312, 0.2292, 0.5312, 0.2292, 0.5625, 0.2083, 0.5625, 0.2083, 0.5625, 0.2292, 0.5625, 0.2292, 0.5938, 0.2083, 0.5937, 0.2083, 0.5937, 0.2292, 0.5938, 0.2292, 0.625, 0.2083, 0.625, 0.2083, 0.625, 0.2292, 0.625, 0.2292, 0.6562, 0.2083, 0.6563, 0.2083, 0.6563, 0.2292, 0.6562, 0.2292, 0.6875, 0.2083, 0.6875, 0.2083, 0.6875, 0.2292, 0.6875, 0.2292, 0.7187, 0.2083, 0.7187, 0.1875, 0.5, 0.2083, 0.5, 0.2083, 0.5312, 0.1875, 0.5312, 0.1875, 0.5312, 0.2083, 0.5312, 0.2083, 0.5625, 0.1875, 0.5625, 0.1875, 0.5625, 0.2083, 0.5625, 0.2083, 0.5937, 0.1875, 0.5938, 0.1875, 0.5938, 0.2083, 0.5937, 0.2083, 0.625, 0.1875, 0.625, 0.1875, 0.625, 0.2083, 0.625, 0.2083, 0.6563, 0.1875, 0.6563, 0.1875, 0.6563, 0.2083, 0.6563, 0.2083, 0.6875, 0.1875, 0.6875, 0.1875, 0.6875, 0.2083, 0.6875, 0.2083, 0.7187, 0.1875, 0.7187, 0.1667, 0.5, 0.1875, 0.5, 0.1875, 0.5312, 0.1667, 0.5312, 0.1667, 0.5312, 0.1875, 0.5312, 0.1875, 0.5625, 0.1667, 0.5625, 0.1667, 0.5625, 0.1875, 0.5625, 0.1875, 0.5938, 0.1667, 0.5938, 0.1667, 0.5938, 0.1875, 0.5938, 0.1875, 0.625, 0.1667, 0.625, 0.1667, 0.625, 0.1875, 0.625, 0.1875, 0.6563, 0.1667, 0.6562, 0.1667, 0.6562, 0.1875, 0.6563, 0.1875, 0.6875, 0.1667, 0.6875, 0.1667, 0.6875, 0.1875, 0.6875, 0.1875, 0.7187, 0.1667, 0.7187, 0.1458, 0.5, 0.1667, 0.5, 0.1667, 0.5312, 0.1458, 0.5312, 0.1458, 0.5312, 0.1667, 0.5312, 0.1667, 0.5625, 0.1458, 0.5625, 0.1458, 0.5625, 0.1667, 0.5625, 0.1667, 0.5938, 0.1458, 0.5938, 0.1458, 0.5938, 0.1667, 0.5938, 0.1667, 0.625, 0.1458, 0.625, 0.1458, 0.625, 0.1667, 0.625, 0.1667, 0.6562, 0.1458, 0.6562, 0.1458, 0.6562, 0.1667, 0.6562, 0.1667, 0.6875, 0.1458, 0.6875, 0.1458, 0.6875, 0.1667, 0.6875, 0.1667, 0.7187, 0.1458, 0.7188, 0.125, 0.5, 0.1458, 0.5, 0.1458, 0.5312, 0.125, 0.5312, 0.125, 0.5312, 0.1458, 0.5312, 0.1458, 0.5625, 0.125, 0.5625, 0.125, 0.5625, 0.1458, 0.5625, 0.1458, 0.5938, 0.125, 0.5938, 0.125, 0.5938, 0.1458, 0.5938, 0.1458, 0.625, 0.125, 0.625, 0.125, 0.625, 0.1458, 0.625, 0.1458, 0.6562, 0.125, 0.6562, 0.125, 0.6562, 0.1458, 0.6562, 0.1458, 0.6875, 0.125, 0.6875, 0.125, 0.6875, 0.1458, 0.6875, 0.1458, 0.7188, 0.125, 0.7188, 0.8333, 0.5, 0.8542, 0.5, 0.8542, 0.5312, 0.8333, 0.5312, 0.6458, 0.6875, 0.6667, 0.6875, 0.6667, 0.6875, 0.6458, 0.6875, 0.8333, 0.5625, 0.8542, 0.5625, 0.8542, 0.5938, 0.8333, 0.5938, 0.8333, 0.5938, 0.8542, 0.5938, 0.8542, 0.625, 0.8333, 0.625, 0.8333, 0.625, 0.8542, 0.625, 0.8542, 0.6562, 0.8333, 0.6562, 0.8333, 0.6562, 0.8542, 0.6562, 0.8542, 0.6875, 0.8333, 0.6875, 0.8542, 0.5625, 0.8333, 0.5625, 0.8333, 0.5625, 0.8542, 0.5625, 0.8125, 0.5, 0.8333, 0.5, 0.8333, 0.5312, 0.8125, 0.5312, 0.8125, 0.5312, 0.8333, 0.5312, 0.8333, 0.5625, 0.8125, 0.5625, 0.8125, 0.5625, 0.8333, 0.5625, 0.8333, 0.5938, 0.8125, 0.5938, 0.8125, 0.5938, 0.8333, 0.5938, 0.8333, 0.625, 0.8125, 0.625, 0.8125, 0.625, 0.8333, 0.625, 0.8333, 0.6562, 0.8125, 0.6563, 0.8125, 0.6563, 0.8333, 0.6562, 0.8333, 0.6875, 0.8125, 0.6875, 0.8125, 0.6875, 0.8333, 0.6875, 0.8333, 0.7188, 0.8125, 0.7187, 0.7917, 0.5, 0.8125, 0.5, 0.8125, 0.5312, 0.7917, 0.5312, 0.7917, 0.5312, 0.8125, 0.5312, 0.8125, 0.5625, 0.7917, 0.5625, 0.7917, 0.5625, 0.8125, 0.5625, 0.8125, 0.5938, 0.7917, 0.5937, 0.7917, 0.5937, 0.8125, 0.5938, 0.8125, 0.625, 0.7917, 0.625, 0.7917, 0.625, 0.8125, 0.625, 0.8125, 0.6563, 0.7917, 0.6563, 0.7917, 0.6563, 0.8125, 0.6563, 0.8125, 0.6875, 0.7917, 0.6875, 0.7917, 0.6875, 0.8125, 0.6875, 0.8125, 0.7187, 0.7917, 0.7187, 0.7708, 0.5, 0.7917, 0.5, 0.7917, 0.5312, 0.7708, 0.5312, 0.7708, 0.5312, 0.7917, 0.5312, 0.7917, 0.5625, 0.7708, 0.5625, 0.7708, 0.5625, 0.7917, 0.5625, 0.7917, 0.5937, 0.7708, 0.5938, 0.7708, 0.5938, 0.7917, 0.5937, 0.7917, 0.625, 0.7708, 0.625, 0.7708, 0.625, 0.7917, 0.625, 0.7917, 0.6563, 0.7708, 0.6562, 0.7708, 0.6562, 0.7917, 0.6563, 0.7917, 0.6875, 0.7708, 0.6875, 0.7708, 0.6875, 0.7917, 0.6875, 0.7917, 0.7187, 0.7708, 0.7187, 0.75, 0.5, 0.7708, 0.5, 0.7708, 0.5312, 0.75, 0.5312, 0.75, 0.5312, 0.7708, 0.5312, 0.7708, 0.5625, 0.75, 0.5625, 0.75, 0.5625, 0.7708, 0.5625, 0.7708, 0.5938, 0.75, 0.5938, 0.75, 0.5938, 0.7708, 0.5938, 0.7708, 0.625, 0.75, 0.625, 0.75, 0.625, 0.7708, 0.625, 0.7708, 0.6562, 0.75, 0.6562, 0.75, 0.6562, 0.7708, 0.6562, 0.7708, 0.6875, 0.75, 0.6875, 0.75, 0.6875, 0.7708, 0.6875, 0.7708, 0.7187, 0.75, 0.7187, 0.7292, 0.5, 0.75, 0.5, 0.75, 0.5312, 0.7292, 0.5312, 0.7292, 0.5312, 0.75, 0.5312, 0.75, 0.5625, 0.7292, 0.5625, 0.7292, 0.5625, 0.75, 0.5625, 0.75, 0.5938, 0.7292, 0.5938, 0.7292, 0.5938, 0.75, 0.5938, 0.75, 0.625, 0.7292, 0.625, 0.7292, 0.625, 0.75, 0.625, 0.75, 0.6562, 0.7292, 0.6562, 0.7292, 0.6562, 0.75, 0.6562, 0.75, 0.6875, 0.7292, 0.6875, 0.7292, 0.6875, 0.75, 0.6875, 0.75, 0.7187, 0.7292, 0.7187, 0.7083, 0.5, 0.7292, 0.5, 0.7292, 0.5312, 0.7083, 0.5312, 0.7083, 0.5312, 0.7292, 0.5312, 0.7292, 0.5625, 0.7083, 0.5625, 0.7083, 0.5625, 0.7292, 0.5625, 0.7292, 0.5938, 0.7083, 0.5937, 0.7083, 0.5937, 0.7292, 0.5938, 0.7292, 0.625, 0.7083, 0.625, 0.7083, 0.625, 0.7292, 0.625, 0.7292, 0.6562, 0.7083, 0.6563, 0.7083, 0.6563, 0.7292, 0.6562, 0.7292, 0.6875, 0.7083, 0.6875, 0.7083, 0.6875, 0.7292, 0.6875, 0.7292, 0.7187, 0.7083, 0.7187, 0.6875, 0.5, 0.7083, 0.5, 0.7083, 0.5312, 0.6875, 0.5312, 0.6875, 0.5312, 0.7083, 0.5312, 0.7083, 0.5625, 0.6875, 0.5625, 0.6875, 0.5625, 0.7083, 0.5625, 0.7083, 0.5937, 0.6875, 0.5938, 0.6875, 0.5938, 0.7083, 0.5937, 0.7083, 0.625, 0.6875, 0.625, 0.6875, 0.625, 0.7083, 0.625, 0.7083, 0.6563, 0.6875, 0.6563, 0.6875, 0.6563, 0.7083, 0.6563, 0.7083, 0.6875, 0.6875, 0.6875, 0.6875, 0.6875, 0.7083, 0.6875, 0.7083, 0.7187, 0.6875, 0.7187, 0.6667, 0.5, 0.6875, 0.5, 0.6875, 0.5312, 0.6667, 0.5312, 0.6667, 0.5312, 0.6875, 0.5312, 0.6875, 0.5625, 0.6667, 0.5625, 0.6667, 0.5625, 0.6875, 0.5625, 0.6875, 0.5938, 0.6667, 0.5938, 0.6667, 0.5938, 0.6875, 0.5938, 0.6875, 0.625, 0.6667, 0.625, 0.6667, 0.625, 0.6875, 0.625, 0.6875, 0.6563, 0.6667, 0.6562, 0.6667, 0.6562, 0.6875, 0.6563, 0.6875, 0.6875, 0.6667, 0.6875, 0.6667, 0.6875, 0.6875, 0.6875, 0.6875, 0.7187, 0.6667, 0.7187, 0.6458, 0.5, 0.6667, 0.5, 0.6667, 0.5312, 0.6458, 0.5312, 0.8333, 0.7188, 0.8333, 0.6875, 0.8333, 0.6875, 0.8333, 0.7188, 0.6458, 0.5625, 0.6667, 0.5625, 0.6667, 0.5938, 0.6458, 0.5938, 0.6458, 0.5938, 0.6667, 0.5938, 0.6667, 0.625, 0.6458, 0.625, 0.6458, 0.625, 0.6667, 0.625, 0.6667, 0.6562, 0.6458, 0.6562, 0.6458, 0.6562, 0.6667, 0.6562, 0.6667, 0.6875, 0.6458, 0.6875, 0.8542, 0.6875, 0.8542, 0.7188, 0.8542, 0.7188, 0.8542, 0.6875, 0.625, 0.5, 0.6458, 0.5, 0.6458, 0.5312, 0.625, 0.5312, 0.625, 0.5312, 0.6458, 0.5312, 0.6458, 0.5625, 0.625, 0.5625, 0.625, 0.5625, 0.6458, 0.5625, 0.6458, 0.5938, 0.625, 0.5938, 0.625, 0.5938, 0.6458, 0.5938, 0.6458, 0.625, 0.625, 0.625, 0.625, 0.625, 0.6458, 0.625, 0.6458, 0.6562, 0.625, 0.6562, 0.625, 0.6562, 0.6458, 0.6562, 0.6458, 0.6875, 0.625, 0.6875, 0.625, 0.6875, 0.6458, 0.6875, 0.6458, 0.7188, 0.625, 0.7188, 0.8542, 0.5, 0.875, 0.5, 0.875, 0.5312, 0.8542, 0.5312, 0.8542, 0.5312, 0.875, 0.5312, 0.875, 0.5625, 0.8542, 0.5625, 0.8542, 0.5625, 0.875, 0.5625, 0.875, 0.5938, 0.8542, 0.5938, 0.8542, 0.5938, 0.875, 0.5938, 0.875, 0.625, 0.8542, 0.625, 0.8542, 0.625, 0.875, 0.625, 0.875, 0.6562, 0.8542, 0.6562, 0.8542, 0.6562, 0.875, 0.6562, 0.875, 0.6875, 0.8542, 0.6875, 0.8542, 0.6875, 0.875, 0.6875, 0.875, 0.7188, 0.8542, 0.7188, 0.3542, 0.5, 0.375, 0.5, 0.375, 0.5312, 0.3542, 0.5312, 0.3542, 0.5312, 0.375, 0.5312, 0.375, 0.5625, 0.3542, 0.5625, 0.3542, 0.5625, 0.375, 0.5625, 0.375, 0.5938, 0.3542, 0.5938, 0.3542, 0.5938, 0.375, 0.5938, 0.375, 0.625, 0.3542, 0.625, 0.3542, 0.625, 0.375, 0.625, 0.375, 0.6562, 0.3542, 0.6562, 0.3542, 0.6562, 0.375, 0.6562, 0.375, 0.6875, 0.3542, 0.6875, 0.3542, 0.6875, 0.375, 0.6875, 0.375, 0.7188, 0.3542, 0.7188, 0.375, 0.5, 0.625, 0.5, 0.625, 0.5312, 0.375, 0.5312, 0.375, 0.5312, 0.625, 0.5312, 0.625, 0.5625, 0.375, 0.5625, 0.375, 0.5625, 0.625, 0.5625, 0.625, 0.5938, 0.375, 0.5938, 0.375, 0.5938, 0.625, 0.5938, 0.625, 0.625, 0.375, 0.625, 0.375, 0.625, 0.625, 0.625, 0.625, 0.6562, 0.375, 0.6562, 0.375, 0.6562, 0.625, 0.6562, 0.625, 0.6875, 0.375, 0.6875, 0.375, 0.6875, 0.625, 0.6875, 0.625, 0.7188, 0.375, 0.7188, 0.375, 0.0, 0.625, 0.0, 0.625, 0.03125, 0.375, 0.03125, 0.375, 0.03125, 0.625, 0.03125, 0.625, 0.0625, 0.375, 0.0625, 0.375, 0.0625, 0.625, 0.0625, 0.625, 0.09375, 0.375, 0.09375, 0.375, 0.09375, 0.625, 0.09375, 0.625, 0.125, 0.375, 0.125, 0.375, 0.125, 0.625, 0.125, 0.625, 0.1562, 0.375, 0.1562, 0.375, 0.1562, 0.625, 0.1562, 0.625, 0.1875, 0.375, 0.1875, 0.375, 0.1875, 0.625, 0.1875, 0.625, 0.2188, 0.375, 0.2188, 0.8333, 0.5312, 0.8542, 0.5312, 0.8542, 0.5625, 0.8333, 0.5625, 0.8333, 0.6875, 0.8542, 0.6875, 0.8542, 0.7188, 0.8333, 0.7188, 0.6458, 0.5312, 0.6667, 0.5312, 0.6667, 0.5625, 0.6458, 0.5625, 0.6458, 0.6875, 0.6667, 0.6875, 0.6667, 0.7187, 0.6458, 0.7188, 0.6667, 0.7187, 0.6458, 0.7188, 0.6458, 0.7188, 0.6667, 0.7187, 0.8542, 0.5312, 0.8542, 0.5625, 0.8542, 0.5625, 0.8542, 0.5312, 0.8333, 0.5625, 0.8333, 0.5312, 0.8333, 0.5312, 0.8333, 0.5625, 0.6458, 0.5312, 0.6667, 0.5312, 0.6667, 0.5312, 0.6458, 0.5312, 0.6667, 0.6875, 0.6667, 0.7187, 0.6667, 0.7187, 0.6667, 0.6875, 0.6458, 0.7188, 0.6458, 0.6875, 0.6458, 0.6875, 0.6458, 0.7188, 0.6667, 0.5625, 0.6458, 0.5625, 0.6458, 0.5625, 0.6667, 0.5625, 0.8333, 0.6875, 0.8542, 0.6875, 0.8542, 0.6875, 0.8333, 0.6875, 0.8542, 0.7188, 0.8333, 0.7188, 0.8333, 0.7188, 0.8542, 0.7188, 0.6667, 0.5312, 0.6667, 0.5625, 0.6667, 0.5625, 0.6667, 0.5312, 0.6458, 0.5625, 0.6458, 0.5312, 0.6458, 0.5312, 0.6458, 0.5625, 0.8333, 0.5312, 0.8542, 0.5312, 0.8542, 0.5312, 0.8333, 0.5312, 0.6458, 0.7188, 0.6458, 0.6875, 0.6458, 0.6875, 0.6458, 0.7188, 0.6458, 0.7188, 0.6458, 0.6875, 0.6458, 0.6875, 0.6458, 0.7188, 0.6458, 0.7188, 0.6458, 0.6875, 0.6458, 0.6875, 0.6458, 0.7188, 0.6458, 0.7188, 0.6458, 0.6875, 0.6458, 0.6875, 0.6458, 0.7188, 0.6458, 0.7188, 0.6458, 0.6875, 0.6458, 0.6875, 0.6458, 0.7188, 0.6458, 0.7188, 0.6458, 0.6875, 0.6458, 0.6875, 0.6458, 0.7188, 0.6458, 0.7188, 0.6458, 0.6875, 0.6458, 0.6875, 0.6458, 0.7188, 0.6458, 0.7188, 0.6458, 0.6875, 0.6458, 0.6875, 0.6458, 0.7188, 0.6667, 0.6875, 0.6667, 0.7187, 0.6667, 0.7187, 0.6667, 0.6875, 0.6667, 0.6875, 0.6667, 0.7187, 0.6667, 0.7187, 0.6667, 0.6875, 0.6667, 0.6875, 0.6667, 0.7187, 0.6667, 0.7187, 0.6667, 0.6875, 0.6667, 0.6875, 0.6667, 0.7187, 0.6667, 0.7187, 0.6667, 0.6875, 0.6667, 0.6875, 0.6667, 0.7187, 0.6667, 0.7187, 0.6667, 0.6875, 0.6667, 0.6875, 0.6667, 0.7187, 0.6667, 0.7187, 0.6667, 0.6875, 0.6667, 0.6875, 0.6667, 0.7187, 0.6667, 0.7187, 0.6667, 0.6875, 0.6667, 0.6875, 0.6667, 0.7187, 0.6667, 0.7187, 0.6667, 0.6875, 0.6667, 0.7187, 0.6458, 0.7188, 0.6458, 0.7188, 0.6667, 0.7187, 0.6667, 0.7187, 0.6458, 0.7188, 0.6458, 0.7188, 0.6667, 0.7187, 0.6667, 0.7187, 0.6458, 0.7188, 0.6458, 0.7188, 0.6667, 0.7187, 0.6667, 0.7187, 0.6458, 0.7188, 0.6458, 0.7188, 0.6667, 0.7187, 0.6667, 0.7187, 0.6458, 0.7188, 0.6458, 0.7188, 0.6667, 0.7187, 0.6667, 0.7187, 0.6458, 0.7188, 0.6458, 0.7188, 0.6667, 0.7187, 0.6667, 0.7187, 0.6458, 0.7188, 0.6458, 0.7188, 0.6667, 0.7187, 0.6667, 0.7187, 0.6458, 0.7188, 0.6458, 0.7188, 0.6667, 0.7187, 0.6458, 0.6875, 0.6667, 0.6875, 0.6667, 0.6875, 0.6458, 0.6875, 0.6458, 0.6875, 0.6667, 0.6875, 0.6667, 0.6875, 0.6458, 0.6875, 0.6458, 0.6875, 0.6667, 0.6875, 0.6667, 0.6875, 0.6458, 0.6875, 0.6458, 0.6875, 0.6667, 0.6875, 0.6667, 0.6875, 0.6458, 0.6875, 0.6458, 0.6875, 0.6667, 0.6875, 0.6667, 0.6875, 0.6458, 0.6875, 0.6458, 0.6875, 0.6667, 0.6875, 0.6667, 0.6875, 0.6458, 0.6875, 0.6458, 0.6875, 0.6667, 0.6875, 0.6667, 0.6875, 0.6458, 0.6875, 0.6458, 0.6875, 0.6667, 0.6875, 0.6667, 0.6875, 0.6458, 0.6875, 0.8542, 0.7188, 0.8333, 0.7188, 0.8333, 0.7188, 0.8542, 0.7188, 0.8542, 0.7188, 0.8333, 0.7188, 0.8333, 0.7188, 0.8542, 0.7188, 0.8542, 0.7188, 0.8333, 0.7188, 0.8333, 0.7188, 0.8542, 0.7188, 0.8542, 0.7188, 0.8333, 0.7188, 0.8333, 0.7188, 0.8542, 0.7188, 0.8542, 0.7188, 0.8333, 0.7188, 0.8333, 0.7188, 0.8542, 0.7188, 0.8542, 0.7188, 0.8333, 0.7188, 0.8333, 0.7188, 0.8542, 0.7188, 0.8542, 0.7188, 0.8333, 0.7188, 0.8333, 0.7188, 0.8542, 0.7188, 0.8542, 0.7188, 0.8333, 0.7188, 0.8333, 0.7188, 0.8542, 0.7188, 0.8333, 0.6875, 0.8542, 0.6875, 0.8542, 0.6875, 0.8333, 0.6875, 0.8333, 0.6875, 0.8542, 0.6875, 0.8542, 0.6875, 0.8333, 0.6875, 0.8333, 0.6875, 0.8542, 0.6875, 0.8542, 0.6875, 0.8333, 0.6875, 0.8333, 0.6875, 0.8542, 0.6875, 0.8542, 0.6875, 0.8333, 0.6875, 0.8333, 0.6875, 0.8542, 0.6875, 0.8542, 0.6875, 0.8333, 0.6875, 0.8333, 0.6875, 0.8542, 0.6875, 0.8542, 0.6875, 0.8333, 0.6875, 0.8333, 0.6875, 0.8542, 0.6875, 0.8542, 0.6875, 0.8333, 0.6875, 0.8333, 0.6875, 0.8542, 0.6875, 0.8542, 0.6875, 0.8333, 0.6875, 0.8542, 0.6875, 0.8542, 0.7188, 0.8542, 0.7188, 0.8542, 0.6875, 0.8542, 0.6875, 0.8542, 0.7188, 0.8542, 0.7188, 0.8542, 0.6875, 0.8542, 0.6875, 0.8542, 0.7188, 0.8542, 0.7188, 0.8542, 0.6875, 0.8542, 0.6875, 0.8542, 0.7188, 0.8542, 0.7188, 0.8542, 0.6875, 0.8542, 0.6875, 0.8542, 0.7188, 0.8542, 0.7188, 0.8542, 0.6875, 0.8542, 0.6875, 0.8542, 0.7188, 0.8542, 0.7188, 0.8542, 0.6875, 0.8542, 0.6875, 0.8542, 0.7188, 0.8542, 0.7188, 0.8542, 0.6875, 0.8542, 0.6875, 0.8542, 0.7188, 0.8542, 0.7188, 0.8542, 0.6875, 0.8333, 0.7188, 0.8333, 0.6875, 0.8333, 0.6875, 0.8333, 0.7188, 0.8333, 0.7188, 0.8333, 0.6875, 0.8333, 0.6875, 0.8333, 0.7188, 0.8333, 0.7188, 0.8333, 0.6875, 0.8333, 0.6875, 0.8333, 0.7188, 0.8333, 0.7188, 0.8333, 0.6875, 0.8333, 0.6875, 0.8333, 0.7188, 0.8333, 0.7188, 0.8333, 0.6875, 0.8333, 0.6875, 0.8333, 0.7188, 0.8333, 0.7188, 0.8333, 0.6875, 0.8333, 0.6875, 0.8333, 0.7188, 0.8333, 0.7188, 0.8333, 0.6875, 0.8333, 0.6875, 0.8333, 0.7188, 0.8333, 0.7188, 0.8333, 0.6875, 0.8333, 0.6875, 0.8333, 0.7188, 0.8333, 0.5312, 0.8542, 0.5312, 0.8542, 0.5312, 0.8333, 0.5312, 0.8333, 0.5312, 0.8542, 0.5312, 0.8542, 0.5312, 0.8333, 0.5312, 0.8333, 0.5312, 0.8542, 0.5312, 0.8542, 0.5312, 0.8333, 0.5312, 0.8333, 0.5312, 0.8542, 0.5312, 0.8542, 0.5312, 0.8333, 0.5312, 0.8333, 0.5312, 0.8542, 0.5312, 0.8542, 0.5312, 0.8333, 0.5312, 0.8333, 0.5312, 0.8542, 0.5312, 0.8542, 0.5312, 0.8333, 0.5312, 0.8333, 0.5312, 0.8542, 0.5312, 0.8542, 0.5312, 0.8333, 0.5312, 0.8333, 0.5312, 0.8542, 0.5312, 0.8542, 0.5312, 0.8333, 0.5312, 0.8333, 0.5625, 0.8333, 0.5312, 0.8333, 0.5312, 0.8333, 0.5625, 0.8333, 0.5625, 0.8333, 0.5312, 0.8333, 0.5312, 0.8333, 0.5625, 0.8333, 0.5625, 0.8333, 0.5312, 0.8333, 0.5312, 0.8333, 0.5625, 0.8333, 0.5625, 0.8333, 0.5312, 0.8333, 0.5312, 0.8333, 0.5625, 0.8333, 0.5625, 0.8333, 0.5312, 0.8333, 0.5312, 0.8333, 0.5625, 0.8333, 0.5625, 0.8333, 0.5312, 0.8333, 0.5312, 0.8333, 0.5625, 0.8333, 0.5625, 0.8333, 0.5312, 0.8333, 0.5312, 0.8333, 0.5625, 0.8333, 0.5625, 0.8333, 0.5312, 0.8333, 0.5312, 0.8333, 0.5625, 0.8542, 0.5312, 0.8542, 0.5625, 0.8542, 0.5625, 0.8542, 0.5312, 0.8542, 0.5312, 0.8542, 0.5625, 0.8542, 0.5625, 0.8542, 0.5312, 0.8542, 0.5312, 0.8542, 0.5625, 0.8542, 0.5625, 0.8542, 0.5312, 0.8542, 0.5312, 0.8542, 0.5625, 0.8542, 0.5625, 0.8542, 0.5312, 0.8542, 0.5312, 0.8542, 0.5625, 0.8542, 0.5625, 0.8542, 0.5312, 0.8542, 0.5312, 0.8542, 0.5625, 0.8542, 0.5625, 0.8542, 0.5312, 0.8542, 0.5312, 0.8542, 0.5625, 0.8542, 0.5625, 0.8542, 0.5312, 0.8542, 0.5312, 0.8542, 0.5625, 0.8542, 0.5625, 0.8542, 0.5312, 0.8542, 0.5625, 0.8333, 0.5625, 0.8333, 0.5625, 0.8542, 0.5625, 0.8542, 0.5625, 0.8333, 0.5625, 0.8333, 0.5625, 0.8542, 0.5625, 0.8542, 0.5625, 0.8333, 0.5625, 0.8333, 0.5625, 0.8542, 0.5625, 0.8542, 0.5625, 0.8333, 0.5625, 0.8333, 0.5625, 0.8542, 0.5625, 0.8542, 0.5625, 0.8333, 0.5625, 0.8333, 0.5625, 0.8542, 0.5625, 0.8542, 0.5625, 0.8333, 0.5625, 0.8333, 0.5625, 0.8542, 0.5625, 0.8542, 0.5625, 0.8333, 0.5625, 0.8333, 0.5625, 0.8542, 0.5625, 0.8542, 0.5625, 0.8333, 0.5625, 0.8333, 0.5625, 0.8542, 0.5625, 0.6458, 0.5625, 0.6458, 0.5312, 0.6458, 0.5312, 0.6458, 0.5625, 0.6458, 0.5625, 0.6458, 0.5312, 0.6458, 0.5312, 0.6458, 0.5625, 0.6458, 0.5625, 0.6458, 0.5312, 0.6458, 0.5312, 0.6458, 0.5625, 0.6458, 0.5625, 0.6458, 0.5312, 0.6458, 0.5312, 0.6458, 0.5625, 0.6458, 0.5625, 0.6458, 0.5312, 0.6458, 0.5312, 0.6458, 0.5625, 0.6458, 0.5625, 0.6458, 0.5312, 0.6458, 0.5312, 0.6458, 0.5625, 0.6458, 0.5625, 0.6458, 0.5312, 0.6458, 0.5312, 0.6458, 0.5625, 0.6458, 0.5625, 0.6458, 0.5312, 0.6458, 0.5312, 0.6458, 0.5625, 0.6667, 0.5312, 0.6667, 0.5625, 0.6667, 0.5625, 0.6667, 0.5312, 0.6667, 0.5312, 0.6667, 0.5625, 0.6667, 0.5625, 0.6667, 0.5312, 0.6667, 0.5312, 0.6667, 0.5625, 0.6667, 0.5625, 0.6667, 0.5312, 0.6667, 0.5312, 0.6667, 0.5625, 0.6667, 0.5625, 0.6667, 0.5312, 0.6667, 0.5312, 0.6667, 0.5625, 0.6667, 0.5625, 0.6667, 0.5312, 0.6667, 0.5312, 0.6667, 0.5625, 0.6667, 0.5625, 0.6667, 0.5312, 0.6667, 0.5312, 0.6667, 0.5625, 0.6667, 0.5625, 0.6667, 0.5312, 0.6667, 0.5312, 0.6667, 0.5625, 0.6667, 0.5625, 0.6667, 0.5312, 0.6667, 0.5625, 0.6458, 0.5625, 0.6458, 0.5625, 0.6667, 0.5625, 0.6667, 0.5625, 0.6458, 0.5625, 0.6458, 0.5625, 0.6667, 0.5625, 0.6667, 0.5625, 0.6458, 0.5625, 0.6458, 0.5625, 0.6667, 0.5625, 0.6667, 0.5625, 0.6458, 0.5625, 0.6458, 0.5625, 0.6667, 0.5625, 0.6667, 0.5625, 0.6458, 0.5625, 0.6458, 0.5625, 0.6667, 0.5625, 0.6667, 0.5625, 0.6458, 0.5625, 0.6458, 0.5625, 0.6667, 0.5625, 0.6667, 0.5625, 0.6458, 0.5625, 0.6458, 0.5625, 0.6667, 0.5625, 0.6667, 0.5625, 0.6458, 0.5625, 0.6458, 0.5625, 0.6667, 0.5625, 0.6458, 0.5312, 0.6667, 0.5312, 0.6667, 0.5312, 0.6458, 0.5312, 0.6458, 0.5312, 0.6667, 0.5312, 0.6667, 0.5312, 0.6458, 0.5312, 0.6458, 0.5312, 0.6667, 0.5312, 0.6667, 0.5312, 0.6458, 0.5312, 0.6458, 0.5312, 0.6667, 0.5312, 0.6667, 0.5312, 0.6458, 0.5312, 0.6458, 0.5312, 0.6667, 0.5312, 0.6667, 0.5312, 0.6458, 0.5312, 0.6458, 0.5312, 0.6667, 0.5312, 0.6667, 0.5312, 0.6458, 0.5312, 0.6458, 0.5312, 0.6667, 0.5312, 0.6667, 0.5312, 0.6458, 0.5312, 0.6458, 0.5312, 0.6667, 0.5312, 0.6667, 0.5312, 0.6458, 0.5312])
me_cube_001.materials.append(mat_marble)
me_cube_001.use_remesh_preserve_volume = False
me_cube_001.use_remesh_preserve_attributes = False
me_cube_001.use_mirror_vertex_groups = False
me_cube_001.update()

# ---- objects
ob_camera = bpy.data.objects.new('Camera', cam_camera)
ob_cube = bpy.data.objects.new('Cube', me_cube_001)

# ---- transforms, parenting, visibility, modifiers, constraints
ob_camera.location = (-4.428, 14.27, 4.132)
ob_camera.rotation_euler = (1.4, 7.451e-09, -2.786)
ob_camera.lock_rotations_4d = False
ob_camera.empty_display_type = 'ARROWS'
ob_camera.color = (0.0, 0.0, 0.0, 0.0)
ob_camera.display_type = 'WIRE'
ob_camera.lineart.crease_threshold = 0.0
ob_cube.location = (0.0, 0.0, 0.0)
ob_cube.lineart.crease_threshold = 0.0

# ---- collection membership
col_collection.objects.link(ob_camera)
col_collection.objects.link(ob_cube)

# ---- scene / render settings (as saved in the file)
scene.camera = ob_camera
scene.frame_start = 1; scene.frame_end = 250; scene.frame_set(5)
scene.render.engine = 'BLENDER_EEVEE_NEXT'
scene.render.motion_blur_shutter = 1.0
scene.cycles.use_denoising = False
scene.cycles.samples = 128
scene.cycles.sampling_pattern = 'TABULATED_SOBOL'
scene.cycles.use_adaptive_sampling = False
scene.cycles.use_light_tree = False
scene.eevee.use_raytracing = True
scene.view_settings.view_transform = 'Filmic'
bpy.context.view_layer.update()

# ---- added for rendering (the .blend has no usable light): sun
light_auto_sun = bpy.data.lights.new('AutoSun', 'SUN')
light_auto_sun.energy = 3.0
light_auto_sun.angle = 0.0523599
ob_auto_sun = bpy.data.objects.new('AutoSun', light_auto_sun)
scene.collection.objects.link(ob_auto_sun)
ob_auto_sun.rotation_euler = (0.872665, 0.174533, 0.523599)
bpy.context.view_layer.update()
